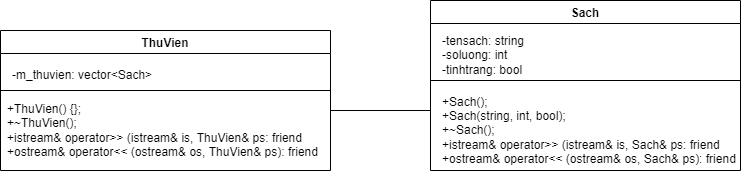

The diagram above was exported from draw.io. Its source (the exported page's mxGraphModel, read from the mxfile embedded in the PNG):
<mxGraphModel dx="1695" dy="435" grid="1" gridSize="10" guides="1" tooltips="1" connect="1" arrows="1" fold="1" page="1" pageScale="1" pageWidth="827" pageHeight="1169" math="0" shadow="0">
  <root>
    <mxCell id="0" />
    <mxCell id="1" parent="0" />
    <mxCell id="ioY41WZwIDKmaAdBqlgR-1" value="ThuVien" style="swimlane;" vertex="1" parent="1">
      <mxGeometry x="-40" y="120" width="330" height="140" as="geometry" />
    </mxCell>
    <mxCell id="ioY41WZwIDKmaAdBqlgR-4" value="-m_thuvien:&amp;nbsp;vector&amp;lt;Sach&amp;gt;&amp;nbsp;" style="text;html=1;strokeColor=none;fillColor=none;align=left;verticalAlign=middle;whiteSpace=wrap;rounded=0;" vertex="1" parent="ioY41WZwIDKmaAdBqlgR-1">
      <mxGeometry x="10" y="30" width="170" height="30" as="geometry" />
    </mxCell>
    <mxCell id="ioY41WZwIDKmaAdBqlgR-6" value="" style="endArrow=none;html=1;rounded=0;" edge="1" parent="ioY41WZwIDKmaAdBqlgR-1">
      <mxGeometry width="50" height="50" relative="1" as="geometry">
        <mxPoint y="60" as="sourcePoint" />
        <mxPoint x="330" y="60" as="targetPoint" />
      </mxGeometry>
    </mxCell>
    <mxCell id="ioY41WZwIDKmaAdBqlgR-9" value="&lt;div&gt;&lt;div&gt;+ThuVien() {};&lt;/div&gt;&lt;div&gt;&lt;span&gt;&lt;/span&gt;+~ThuVien();&lt;/div&gt;&lt;/div&gt;&lt;div&gt;&lt;span&gt;&lt;/span&gt;+istream&amp;amp; operator&amp;gt;&amp;gt; (istream&amp;amp; is, ThuVien&amp;amp; ps: friend&lt;/div&gt;&lt;div&gt;&lt;span&gt;&lt;/span&gt;+ostream&amp;amp; operator&amp;lt;&amp;lt; (ostream&amp;amp; os, ThuVien&amp;amp; ps): friend&lt;/div&gt;" style="text;html=1;strokeColor=none;fillColor=none;align=left;verticalAlign=middle;whiteSpace=wrap;rounded=0;" vertex="1" parent="ioY41WZwIDKmaAdBqlgR-1">
      <mxGeometry x="5" y="60" width="315" height="80" as="geometry" />
    </mxCell>
    <mxCell id="ioY41WZwIDKmaAdBqlgR-2" value="Sach" style="swimlane;" vertex="1" parent="1">
      <mxGeometry x="390" y="90" width="310" height="170" as="geometry" />
    </mxCell>
    <mxCell id="ioY41WZwIDKmaAdBqlgR-5" value="-tensach: string&lt;br&gt;-soluong: int&lt;br&gt;-tinhtrang: bool" style="text;html=1;strokeColor=none;fillColor=none;align=left;verticalAlign=middle;whiteSpace=wrap;rounded=0;" vertex="1" parent="ioY41WZwIDKmaAdBqlgR-2">
      <mxGeometry x="10" y="30" width="170" height="50" as="geometry" />
    </mxCell>
    <mxCell id="ioY41WZwIDKmaAdBqlgR-7" value="" style="endArrow=none;html=1;rounded=0;" edge="1" parent="ioY41WZwIDKmaAdBqlgR-2">
      <mxGeometry width="50" height="50" relative="1" as="geometry">
        <mxPoint y="80" as="sourcePoint" />
        <mxPoint x="310" y="80" as="targetPoint" />
      </mxGeometry>
    </mxCell>
    <mxCell id="ioY41WZwIDKmaAdBqlgR-8" value="&lt;div&gt;+Sach();&lt;/div&gt;&lt;div&gt;&lt;span&gt;&lt;/span&gt;+Sach(string, int, bool);&lt;/div&gt;&lt;div&gt;&lt;span&gt;&lt;/span&gt;+~Sach();&lt;/div&gt;&lt;div&gt;&lt;span&gt;&lt;/span&gt;+istream&amp;amp; operator&amp;gt;&amp;gt; (istream&amp;amp; is, Sach&amp;amp; ps: friend&lt;/div&gt;&lt;div&gt;&lt;span&gt;&lt;/span&gt;+ostream&amp;amp; operator&amp;lt;&amp;lt; (ostream&amp;amp; os, Sach&amp;amp; ps): friend&lt;/div&gt;" style="text;html=1;strokeColor=none;fillColor=none;align=left;verticalAlign=middle;whiteSpace=wrap;rounded=0;" vertex="1" parent="ioY41WZwIDKmaAdBqlgR-2">
      <mxGeometry x="10" y="90" width="300" height="80" as="geometry" />
    </mxCell>
    <mxCell id="ioY41WZwIDKmaAdBqlgR-3" value="" style="endArrow=none;html=1;rounded=0;" edge="1" parent="1">
      <mxGeometry width="50" height="50" relative="1" as="geometry">
        <mxPoint x="290" y="200" as="sourcePoint" />
        <mxPoint x="390" y="200" as="targetPoint" />
      </mxGeometry>
    </mxCell>
  </root>
</mxGraphModel>